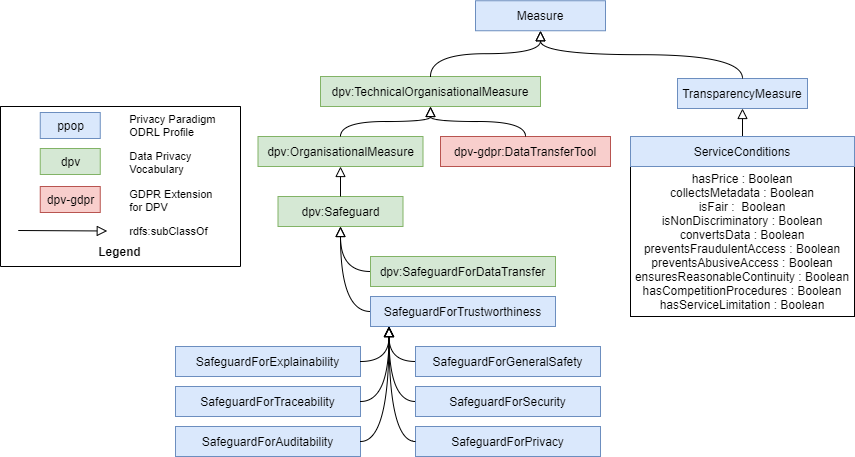

The diagram above was exported from draw.io. Its source (the exported page's mxGraphModel, read from the mxfile embedded in the PNG):
<mxGraphModel dx="1851" dy="592" grid="1" gridSize="10" guides="1" tooltips="1" connect="1" arrows="1" fold="1" page="1" pageScale="1" pageWidth="827" pageHeight="1169" math="0" shadow="0">
  <root>
    <mxCell id="0" />
    <mxCell id="1" parent="0" />
    <mxCell id="TSn6V7IaYdCj6eThMlMy-54" value="" style="swimlane;startSize=0;fontSize=9;" parent="1" vertex="1">
      <mxGeometry x="-470" y="600" width="240" height="160" as="geometry" />
    </mxCell>
    <mxCell id="TSn6V7IaYdCj6eThMlMy-55" value="Legend" style="text;strokeColor=none;fillColor=none;align=left;verticalAlign=top;spacingLeft=4;spacingRight=4;overflow=hidden;rotatable=0;points=[[0,0.5],[1,0.5]];portConstraint=eastwest;fontSize=12;fontStyle=1" parent="TSn6V7IaYdCj6eThMlMy-54" vertex="1">
      <mxGeometry x="92.25" y="132" width="60" height="26" as="geometry" />
    </mxCell>
    <mxCell id="Cu2cUMf65YecP4gGuFHX-14" value="" style="endArrow=block;html=1;fontColor=#000099;exitX=0.5;exitY=0;exitDx=0;exitDy=0;endFill=0;endSize=8;arcSize=0;rounded=0;" parent="TSn6V7IaYdCj6eThMlMy-54" edge="1">
      <mxGeometry width="50" height="50" relative="1" as="geometry">
        <mxPoint x="17.75" y="124" as="sourcePoint" />
        <mxPoint x="106.75" y="124.5" as="targetPoint" />
      </mxGeometry>
    </mxCell>
    <mxCell id="TSn6V7IaYdCj6eThMlMy-51" value="rdfs:subClassOf" style="text;strokeColor=none;fillColor=none;align=left;verticalAlign=top;spacingLeft=4;spacingRight=4;overflow=hidden;rotatable=0;points=[[0,0.5],[1,0.5]];portConstraint=eastwest;fontSize=11;" parent="TSn6V7IaYdCj6eThMlMy-54" vertex="1">
      <mxGeometry x="123.25" y="112" width="99" height="26" as="geometry" />
    </mxCell>
    <mxCell id="8MOLj7MBFuCUEmfWMrEg-36" value="Privacy Paradigm&#10;ODRL Profile" style="text;strokeColor=none;fillColor=none;align=left;verticalAlign=top;spacingLeft=4;spacingRight=4;overflow=hidden;rotatable=0;points=[[0,0.5],[1,0.5]];portConstraint=eastwest;fontSize=11;" parent="TSn6V7IaYdCj6eThMlMy-54" vertex="1">
      <mxGeometry x="123.25" width="99" height="40" as="geometry" />
    </mxCell>
    <mxCell id="8MOLj7MBFuCUEmfWMrEg-54" value="dpv" style="html=1;fillColor=#d5e8d4;strokeColor=#82b366;" parent="TSn6V7IaYdCj6eThMlMy-54" vertex="1">
      <mxGeometry x="39.75" y="42" width="60" height="26" as="geometry" />
    </mxCell>
    <mxCell id="8MOLj7MBFuCUEmfWMrEg-55" value="Data Privacy&#10;Vocabulary" style="text;strokeColor=none;fillColor=none;align=left;verticalAlign=top;spacingLeft=4;spacingRight=4;overflow=hidden;rotatable=0;points=[[0,0.5],[1,0.5]];portConstraint=eastwest;fontSize=11;" parent="TSn6V7IaYdCj6eThMlMy-54" vertex="1">
      <mxGeometry x="123.25" y="37" width="99" height="40" as="geometry" />
    </mxCell>
    <mxCell id="3YzurU6S562Uz_UO4GaH-1" value="dpv-gdpr" style="html=1;fillColor=#f8cecc;strokeColor=#b85450;" parent="TSn6V7IaYdCj6eThMlMy-54" vertex="1">
      <mxGeometry x="39.75" y="80" width="60" height="26" as="geometry" />
    </mxCell>
    <mxCell id="3YzurU6S562Uz_UO4GaH-2" value="GDPR Extension&#10;for DPV" style="text;strokeColor=none;fillColor=none;align=left;verticalAlign=top;spacingLeft=4;spacingRight=4;overflow=hidden;rotatable=0;points=[[0,0.5],[1,0.5]];portConstraint=eastwest;fontSize=11;" parent="TSn6V7IaYdCj6eThMlMy-54" vertex="1">
      <mxGeometry x="123.25" y="75" width="99" height="40" as="geometry" />
    </mxCell>
    <mxCell id="Cu2cUMf65YecP4gGuFHX-15" value="ppop" style="html=1;fillColor=#dae8fc;strokeColor=#6c8ebf;" parent="TSn6V7IaYdCj6eThMlMy-54" vertex="1">
      <mxGeometry x="39.75" y="6" width="60" height="26" as="geometry" />
    </mxCell>
    <mxCell id="3YzurU6S562Uz_UO4GaH-5" value="Measure" style="rounded=0;whiteSpace=wrap;html=1;snapToPoint=1;points=[[0.1,0],[0.2,0],[0.3,0],[0.4,0],[0.5,0],[0.6,0],[0.7,0],[0.8,0],[0.9,0],[0,0.1],[0,0.3],[0,0.5],[0,0.7],[0,0.9],[0.1,1],[0.2,1],[0.3,1],[0.4,1],[0.5,1],[0.6,1],[0.7,1],[0.8,1],[0.9,1],[1,0.1],[1,0.3],[1,0.5],[1,0.7],[1,0.9]];fillColor=#dae8fc;strokeColor=#6c8ebf;" parent="1" vertex="1">
      <mxGeometry x="5" y="494.25" width="130" height="30" as="geometry" />
    </mxCell>
    <mxCell id="3YzurU6S562Uz_UO4GaH-9" value="dpv:TechnicalOrganisationalMeasure" style="rounded=0;whiteSpace=wrap;html=1;snapToPoint=1;points=[[0.1,0],[0.2,0],[0.3,0],[0.4,0],[0.5,0],[0.6,0],[0.7,0],[0.8,0],[0.9,0],[0,0.1],[0,0.3],[0,0.5],[0,0.7],[0,0.9],[0.1,1],[0.2,1],[0.3,1],[0.4,1],[0.5,1],[0.6,1],[0.7,1],[0.8,1],[0.9,1],[1,0.1],[1,0.3],[1,0.5],[1,0.7],[1,0.9]];fillColor=#d5e8d4;strokeColor=#82b366;" parent="1" vertex="1">
      <mxGeometry x="-150" y="570" width="220" height="30" as="geometry" />
    </mxCell>
    <mxCell id="3YzurU6S562Uz_UO4GaH-10" value="dpv:OrganisationalMeasure" style="rounded=0;whiteSpace=wrap;html=1;snapToPoint=1;points=[[0.1,0],[0.2,0],[0.3,0],[0.4,0],[0.5,0],[0.6,0],[0.7,0],[0.8,0],[0.9,0],[0,0.1],[0,0.3],[0,0.5],[0,0.7],[0,0.9],[0.1,1],[0.2,1],[0.3,1],[0.4,1],[0.5,1],[0.6,1],[0.7,1],[0.8,1],[0.9,1],[1,0.1],[1,0.3],[1,0.5],[1,0.7],[1,0.9]];fillColor=#d5e8d4;strokeColor=#82b366;" parent="1" vertex="1">
      <mxGeometry x="-212.5" y="630" width="165" height="30" as="geometry" />
    </mxCell>
    <mxCell id="3YzurU6S562Uz_UO4GaH-11" value="dpv:Safeguard" style="rounded=0;whiteSpace=wrap;html=1;snapToPoint=1;points=[[0.1,0],[0.2,0],[0.3,0],[0.4,0],[0.5,0],[0.6,0],[0.7,0],[0.8,0],[0.9,0],[0,0.1],[0,0.3],[0,0.5],[0,0.7],[0,0.9],[0.1,1],[0.2,1],[0.3,1],[0.4,1],[0.5,1],[0.6,1],[0.7,1],[0.8,1],[0.9,1],[1,0.1],[1,0.3],[1,0.5],[1,0.7],[1,0.9]];fillColor=#d5e8d4;strokeColor=#82b366;" parent="1" vertex="1">
      <mxGeometry x="-192.5" y="690" width="125" height="30" as="geometry" />
    </mxCell>
    <mxCell id="3YzurU6S562Uz_UO4GaH-12" value="dpv:SafeguardForDataTransfer" style="rounded=0;whiteSpace=wrap;html=1;snapToPoint=1;points=[[0.1,0],[0.2,0],[0.3,0],[0.4,0],[0.5,0],[0.6,0],[0.7,0],[0.8,0],[0.9,0],[0,0.1],[0,0.3],[0,0.5],[0,0.7],[0,0.9],[0.1,1],[0.2,1],[0.3,1],[0.4,1],[0.5,1],[0.6,1],[0.7,1],[0.8,1],[0.9,1],[1,0.1],[1,0.3],[1,0.5],[1,0.7],[1,0.9]];fillColor=#d5e8d4;strokeColor=#82b366;" parent="1" vertex="1">
      <mxGeometry x="-100" y="750" width="185" height="30" as="geometry" />
    </mxCell>
    <mxCell id="3YzurU6S562Uz_UO4GaH-13" value="" style="endArrow=block;html=1;fontColor=#000099;exitX=0.5;exitY=0;exitDx=0;exitDy=0;endFill=0;entryX=0.5;entryY=1;entryDx=0;entryDy=0;endSize=8;arcSize=0;rounded=0;edgeStyle=orthogonalEdgeStyle;curved=1;" parent="1" source="3YzurU6S562Uz_UO4GaH-9" target="3YzurU6S562Uz_UO4GaH-5" edge="1">
      <mxGeometry width="50" height="50" relative="1" as="geometry">
        <mxPoint x="-185" y="426.5" as="sourcePoint" />
        <mxPoint x="-214" y="390" as="targetPoint" />
      </mxGeometry>
    </mxCell>
    <mxCell id="3YzurU6S562Uz_UO4GaH-14" value="" style="endArrow=block;html=1;fontColor=#000099;exitX=0.5;exitY=0;exitDx=0;exitDy=0;endFill=0;entryX=0.5;entryY=1;entryDx=0;entryDy=0;endSize=8;arcSize=0;rounded=0;edgeStyle=orthogonalEdgeStyle;curved=1;" parent="1" source="3YzurU6S562Uz_UO4GaH-10" target="3YzurU6S562Uz_UO4GaH-9" edge="1">
      <mxGeometry width="50" height="50" relative="1" as="geometry">
        <mxPoint x="-30" y="580" as="sourcePoint" />
        <mxPoint x="75" y="554" as="targetPoint" />
      </mxGeometry>
    </mxCell>
    <mxCell id="3YzurU6S562Uz_UO4GaH-15" value="" style="endArrow=block;html=1;fontColor=#000099;exitX=0.5;exitY=0;exitDx=0;exitDy=0;endFill=0;entryX=0.5;entryY=1;entryDx=0;entryDy=0;endSize=8;arcSize=0;rounded=0;edgeStyle=orthogonalEdgeStyle;curved=1;" parent="1" source="3YzurU6S562Uz_UO4GaH-11" target="3YzurU6S562Uz_UO4GaH-10" edge="1">
      <mxGeometry width="50" height="50" relative="1" as="geometry">
        <mxPoint x="-12.5" y="640" as="sourcePoint" />
        <mxPoint x="-12.5" y="610" as="targetPoint" />
      </mxGeometry>
    </mxCell>
    <mxCell id="3YzurU6S562Uz_UO4GaH-16" value="" style="endArrow=block;html=1;fontColor=#000099;exitX=0;exitY=0.5;exitDx=0;exitDy=0;endFill=0;entryX=0.5;entryY=1;entryDx=0;entryDy=0;endSize=8;arcSize=0;rounded=0;edgeStyle=orthogonalEdgeStyle;curved=1;" parent="1" source="3YzurU6S562Uz_UO4GaH-12" target="3YzurU6S562Uz_UO4GaH-11" edge="1">
      <mxGeometry width="50" height="50" relative="1" as="geometry">
        <mxPoint x="25" y="700" as="sourcePoint" />
        <mxPoint x="-12.5" y="670" as="targetPoint" />
      </mxGeometry>
    </mxCell>
    <mxCell id="3YzurU6S562Uz_UO4GaH-17" value="dpv-gdpr:DataTransferTool" style="rounded=0;whiteSpace=wrap;html=1;snapToPoint=1;points=[[0.1,0],[0.2,0],[0.3,0],[0.4,0],[0.5,0],[0.6,0],[0.7,0],[0.8,0],[0.9,0],[0,0.1],[0,0.3],[0,0.5],[0,0.7],[0,0.9],[0.1,1],[0.2,1],[0.3,1],[0.4,1],[0.5,1],[0.6,1],[0.7,1],[0.8,1],[0.9,1],[1,0.1],[1,0.3],[1,0.5],[1,0.7],[1,0.9]];fillColor=#f8cecc;strokeColor=#b85450;" parent="1" vertex="1">
      <mxGeometry x="-30" y="630" width="170" height="30" as="geometry" />
    </mxCell>
    <mxCell id="3YzurU6S562Uz_UO4GaH-18" value="" style="endArrow=block;html=1;fontColor=#000099;endFill=0;entryX=0.5;entryY=1;entryDx=0;entryDy=0;endSize=8;arcSize=0;rounded=0;edgeStyle=orthogonalEdgeStyle;curved=1;exitX=0.5;exitY=0;exitDx=0;exitDy=0;" parent="1" source="3YzurU6S562Uz_UO4GaH-17" target="3YzurU6S562Uz_UO4GaH-9" edge="1">
      <mxGeometry width="50" height="50" relative="1" as="geometry">
        <mxPoint x="200" y="590" as="sourcePoint" />
        <mxPoint x="80" y="534.25" as="targetPoint" />
      </mxGeometry>
    </mxCell>
    <mxCell id="3YzurU6S562Uz_UO4GaH-19" value="TransparencyMeasure" style="rounded=0;whiteSpace=wrap;html=1;snapToPoint=1;points=[[0.1,0],[0.2,0],[0.3,0],[0.4,0],[0.5,0],[0.6,0],[0.7,0],[0.8,0],[0.9,0],[0,0.1],[0,0.3],[0,0.5],[0,0.7],[0,0.9],[0.1,1],[0.2,1],[0.3,1],[0.4,1],[0.5,1],[0.6,1],[0.7,1],[0.8,1],[0.9,1],[1,0.1],[1,0.3],[1,0.5],[1,0.7],[1,0.9]];fillColor=#dae8fc;strokeColor=#6c8ebf;" parent="1" vertex="1">
      <mxGeometry x="207" y="572" width="130" height="30" as="geometry" />
    </mxCell>
    <mxCell id="3YzurU6S562Uz_UO4GaH-20" value="" style="endArrow=block;html=1;fontColor=#000099;exitX=0.5;exitY=0;exitDx=0;exitDy=0;endFill=0;entryX=0.5;entryY=1;entryDx=0;entryDy=0;endSize=8;arcSize=0;rounded=0;edgeStyle=orthogonalEdgeStyle;curved=1;" parent="1" source="3YzurU6S562Uz_UO4GaH-19" target="3YzurU6S562Uz_UO4GaH-5" edge="1">
      <mxGeometry width="50" height="50" relative="1" as="geometry">
        <mxPoint x="-30" y="580" as="sourcePoint" />
        <mxPoint x="80" y="534.25" as="targetPoint" />
      </mxGeometry>
    </mxCell>
    <mxCell id="3YzurU6S562Uz_UO4GaH-22" value="" style="endArrow=block;html=1;fontColor=#000099;exitX=0.5;exitY=0;exitDx=0;exitDy=0;endFill=0;endSize=8;arcSize=0;rounded=0;edgeStyle=orthogonalEdgeStyle;curved=1;entryX=0.5;entryY=1;entryDx=0;entryDy=0;" parent="1" source="kTn4h2roVWSzoDTh6bC1-5" target="3YzurU6S562Uz_UO4GaH-19" edge="1">
      <mxGeometry width="50" height="50" relative="1" as="geometry">
        <mxPoint x="225" y="630" as="sourcePoint" />
        <mxPoint x="340" y="590" as="targetPoint" />
      </mxGeometry>
    </mxCell>
    <mxCell id="3YzurU6S562Uz_UO4GaH-107" value="SafeguardForGeneralSafety" style="rounded=0;whiteSpace=wrap;html=1;snapToPoint=1;points=[[0.1,0],[0.2,0],[0.3,0],[0.4,0],[0.5,0],[0.6,0],[0.7,0],[0.8,0],[0.9,0],[0,0.1],[0,0.3],[0,0.5],[0,0.7],[0,0.9],[0.1,1],[0.2,1],[0.3,1],[0.4,1],[0.5,1],[0.6,1],[0.7,1],[0.8,1],[0.9,1],[1,0.1],[1,0.3],[1,0.5],[1,0.7],[1,0.9]];fillColor=#dae8fc;strokeColor=#6c8ebf;" parent="1" vertex="1">
      <mxGeometry x="-55" y="840" width="185" height="30" as="geometry" />
    </mxCell>
    <mxCell id="3YzurU6S562Uz_UO4GaH-108" value="SafeguardForSecurity" style="rounded=0;whiteSpace=wrap;html=1;snapToPoint=1;points=[[0.1,0],[0.2,0],[0.3,0],[0.4,0],[0.5,0],[0.6,0],[0.7,0],[0.8,0],[0.9,0],[0,0.1],[0,0.3],[0,0.5],[0,0.7],[0,0.9],[0.1,1],[0.2,1],[0.3,1],[0.4,1],[0.5,1],[0.6,1],[0.7,1],[0.8,1],[0.9,1],[1,0.1],[1,0.3],[1,0.5],[1,0.7],[1,0.9]];fillColor=#dae8fc;strokeColor=#6c8ebf;" parent="1" vertex="1">
      <mxGeometry x="-55" y="880" width="185" height="30" as="geometry" />
    </mxCell>
    <mxCell id="3YzurU6S562Uz_UO4GaH-109" value="SafeguardForPrivacy" style="rounded=0;whiteSpace=wrap;html=1;snapToPoint=1;points=[[0.1,0],[0.2,0],[0.3,0],[0.4,0],[0.5,0],[0.6,0],[0.7,0],[0.8,0],[0.9,0],[0,0.1],[0,0.3],[0,0.5],[0,0.7],[0,0.9],[0.1,1],[0.2,1],[0.3,1],[0.4,1],[0.5,1],[0.6,1],[0.7,1],[0.8,1],[0.9,1],[1,0.1],[1,0.3],[1,0.5],[1,0.7],[1,0.9]];fillColor=#dae8fc;strokeColor=#6c8ebf;" parent="1" vertex="1">
      <mxGeometry x="-55" y="920" width="185" height="30" as="geometry" />
    </mxCell>
    <mxCell id="3YzurU6S562Uz_UO4GaH-110" value="SafeguardForTrustworthiness" style="rounded=0;whiteSpace=wrap;html=1;snapToPoint=1;points=[[0.1,0],[0.2,0],[0.3,0],[0.4,0],[0.5,0],[0.6,0],[0.7,0],[0.8,0],[0.9,0],[0,0.1],[0,0.3],[0,0.5],[0,0.7],[0,0.9],[0.1,1],[0.2,1],[0.3,1],[0.4,1],[0.5,1],[0.6,1],[0.7,1],[0.8,1],[0.9,1],[1,0.1],[1,0.3],[1,0.5],[1,0.7],[1,0.9]];fillColor=#dae8fc;strokeColor=#6c8ebf;" parent="1" vertex="1">
      <mxGeometry x="-100" y="790" width="185" height="30" as="geometry" />
    </mxCell>
    <mxCell id="3YzurU6S562Uz_UO4GaH-111" value="" style="endArrow=block;html=1;fontColor=#000099;exitX=0;exitY=0.5;exitDx=0;exitDy=0;endFill=0;entryX=0.1;entryY=1;entryDx=0;entryDy=0;endSize=8;arcSize=0;rounded=0;edgeStyle=orthogonalEdgeStyle;curved=1;" parent="1" source="3YzurU6S562Uz_UO4GaH-107" target="3YzurU6S562Uz_UO4GaH-110" edge="1">
      <mxGeometry width="50" height="50" relative="1" as="geometry">
        <mxPoint x="-90" y="655" as="sourcePoint" />
        <mxPoint x="-120" y="610" as="targetPoint" />
      </mxGeometry>
    </mxCell>
    <mxCell id="3YzurU6S562Uz_UO4GaH-112" value="" style="endArrow=block;html=1;fontColor=#000099;exitX=0;exitY=0.5;exitDx=0;exitDy=0;endFill=0;entryX=0.1;entryY=1;entryDx=0;entryDy=0;endSize=8;arcSize=0;rounded=0;edgeStyle=orthogonalEdgeStyle;curved=1;" parent="1" source="3YzurU6S562Uz_UO4GaH-108" target="3YzurU6S562Uz_UO4GaH-110" edge="1">
      <mxGeometry width="50" height="50" relative="1" as="geometry">
        <mxPoint x="-90" y="695" as="sourcePoint" />
        <mxPoint x="-120" y="610" as="targetPoint" />
      </mxGeometry>
    </mxCell>
    <mxCell id="3YzurU6S562Uz_UO4GaH-113" value="" style="endArrow=block;html=1;fontColor=#000099;exitX=0;exitY=0.5;exitDx=0;exitDy=0;endFill=0;entryX=0.1;entryY=1;entryDx=0;entryDy=0;endSize=8;arcSize=0;rounded=0;edgeStyle=orthogonalEdgeStyle;curved=1;" parent="1" source="3YzurU6S562Uz_UO4GaH-109" target="3YzurU6S562Uz_UO4GaH-110" edge="1">
      <mxGeometry width="50" height="50" relative="1" as="geometry">
        <mxPoint x="-90" y="735" as="sourcePoint" />
        <mxPoint x="-120" y="610" as="targetPoint" />
      </mxGeometry>
    </mxCell>
    <mxCell id="3YzurU6S562Uz_UO4GaH-114" value="" style="endArrow=block;html=1;fontColor=#000099;exitX=0;exitY=0.5;exitDx=0;exitDy=0;endFill=0;entryX=0.5;entryY=1;entryDx=0;entryDy=0;endSize=8;arcSize=0;rounded=0;edgeStyle=orthogonalEdgeStyle;curved=1;" parent="1" source="3YzurU6S562Uz_UO4GaH-110" target="3YzurU6S562Uz_UO4GaH-11" edge="1">
      <mxGeometry width="50" height="50" relative="1" as="geometry">
        <mxPoint x="-90" y="895" as="sourcePoint" />
        <mxPoint x="-120" y="730" as="targetPoint" />
      </mxGeometry>
    </mxCell>
    <mxCell id="ovGL6iTeiETTiTGFvUcL-1" value="&lt;div&gt;SafeguardForExplainability&lt;/div&gt;" style="rounded=0;whiteSpace=wrap;html=1;snapToPoint=1;points=[[0.1,0],[0.2,0],[0.3,0],[0.4,0],[0.5,0],[0.6,0],[0.7,0],[0.8,0],[0.9,0],[0,0.1],[0,0.3],[0,0.5],[0,0.7],[0,0.9],[0.1,1],[0.2,1],[0.3,1],[0.4,1],[0.5,1],[0.6,1],[0.7,1],[0.8,1],[0.9,1],[1,0.1],[1,0.3],[1,0.5],[1,0.7],[1,0.9]];fillColor=#dae8fc;strokeColor=#6c8ebf;" parent="1" vertex="1">
      <mxGeometry x="-295" y="840" width="185" height="30" as="geometry" />
    </mxCell>
    <mxCell id="ovGL6iTeiETTiTGFvUcL-3" value="" style="endArrow=block;html=1;fontColor=#000099;endFill=0;entryX=0.1;entryY=1;entryDx=0;entryDy=0;endSize=8;arcSize=0;rounded=0;edgeStyle=orthogonalEdgeStyle;curved=1;exitX=1;exitY=0.5;exitDx=0;exitDy=0;" parent="1" source="ovGL6iTeiETTiTGFvUcL-1" target="3YzurU6S562Uz_UO4GaH-110" edge="1">
      <mxGeometry width="50" height="50" relative="1" as="geometry">
        <mxPoint x="-330" y="740" as="sourcePoint" />
        <mxPoint x="-120" y="610" as="targetPoint" />
      </mxGeometry>
    </mxCell>
    <mxCell id="ovGL6iTeiETTiTGFvUcL-4" value="&lt;div&gt;SafeguardForTraceability&lt;/div&gt;" style="rounded=0;whiteSpace=wrap;html=1;snapToPoint=1;points=[[0.1,0],[0.2,0],[0.3,0],[0.4,0],[0.5,0],[0.6,0],[0.7,0],[0.8,0],[0.9,0],[0,0.1],[0,0.3],[0,0.5],[0,0.7],[0,0.9],[0.1,1],[0.2,1],[0.3,1],[0.4,1],[0.5,1],[0.6,1],[0.7,1],[0.8,1],[0.9,1],[1,0.1],[1,0.3],[1,0.5],[1,0.7],[1,0.9]];fillColor=#dae8fc;strokeColor=#6c8ebf;" parent="1" vertex="1">
      <mxGeometry x="-295" y="880" width="185" height="30" as="geometry" />
    </mxCell>
    <mxCell id="ovGL6iTeiETTiTGFvUcL-5" value="&lt;div&gt;SafeguardForAuditability&lt;/div&gt;" style="rounded=0;whiteSpace=wrap;html=1;snapToPoint=1;points=[[0.1,0],[0.2,0],[0.3,0],[0.4,0],[0.5,0],[0.6,0],[0.7,0],[0.8,0],[0.9,0],[0,0.1],[0,0.3],[0,0.5],[0,0.7],[0,0.9],[0.1,1],[0.2,1],[0.3,1],[0.4,1],[0.5,1],[0.6,1],[0.7,1],[0.8,1],[0.9,1],[1,0.1],[1,0.3],[1,0.5],[1,0.7],[1,0.9]];fillColor=#dae8fc;strokeColor=#6c8ebf;" parent="1" vertex="1">
      <mxGeometry x="-295" y="920" width="185" height="30" as="geometry" />
    </mxCell>
    <mxCell id="kTn4h2roVWSzoDTh6bC1-2" value="" style="endArrow=block;html=1;fontColor=#000099;exitX=1;exitY=0.5;exitDx=0;exitDy=0;endFill=0;entryX=0.1;entryY=1;entryDx=0;entryDy=0;endSize=8;arcSize=0;rounded=0;edgeStyle=orthogonalEdgeStyle;curved=1;" parent="1" source="ovGL6iTeiETTiTGFvUcL-4" target="3YzurU6S562Uz_UO4GaH-110" edge="1">
      <mxGeometry width="50" height="50" relative="1" as="geometry">
        <mxPoint x="-45" y="985" as="sourcePoint" />
        <mxPoint x="-71.5" y="830" as="targetPoint" />
      </mxGeometry>
    </mxCell>
    <mxCell id="kTn4h2roVWSzoDTh6bC1-3" value="" style="endArrow=block;html=1;fontColor=#000099;exitX=1;exitY=0.5;exitDx=0;exitDy=0;endFill=0;entryX=0.1;entryY=1;entryDx=0;entryDy=0;endSize=8;arcSize=0;rounded=0;edgeStyle=orthogonalEdgeStyle;curved=1;" parent="1" source="ovGL6iTeiETTiTGFvUcL-5" target="3YzurU6S562Uz_UO4GaH-110" edge="1">
      <mxGeometry width="50" height="50" relative="1" as="geometry">
        <mxPoint x="-45" y="1025" as="sourcePoint" />
        <mxPoint x="-71.5" y="830" as="targetPoint" />
      </mxGeometry>
    </mxCell>
    <mxCell id="kTn4h2roVWSzoDTh6bC1-4" value="&lt;div&gt;hasPrice : Boolean&lt;/div&gt;&lt;div&gt;collectsMetadata : Boolean&lt;/div&gt;&lt;div&gt;isFair :&amp;nbsp; Boolean&lt;br&gt;&lt;/div&gt;&lt;div&gt;isNonDiscriminatory : Boolean&lt;br&gt;&lt;/div&gt;&lt;div&gt;convertsData : Boolean&lt;/div&gt;&lt;div&gt;preventsFraudulentAccess : Boolean&lt;br&gt;&lt;/div&gt;&lt;div&gt;preventsAbusiveAccess : Boolean&lt;br&gt;&lt;/div&gt;&lt;div&gt;ensuresReasonableContinuity : Boolean&lt;/div&gt;&lt;div&gt;hasCompetitionProcedures : Boolean&lt;/div&gt;&lt;div&gt;hasServiceLimitation : Boolean&lt;/div&gt;" style="rounded=0;whiteSpace=wrap;html=1;snapToPoint=1;points=[[0.1,0],[0.2,0],[0.3,0],[0.4,0],[0.5,0],[0.6,0],[0.7,0],[0.8,0],[0.9,0],[0,0.1],[0,0.3],[0,0.5],[0,0.7],[0,0.9],[0.1,1],[0.2,1],[0.3,1],[0.4,1],[0.5,1],[0.6,1],[0.7,1],[0.8,1],[0.9,1],[1,0.1],[1,0.3],[1,0.5],[1,0.7],[1,0.9]];" parent="1" vertex="1">
      <mxGeometry x="160" y="660" width="224" height="150" as="geometry" />
    </mxCell>
    <mxCell id="kTn4h2roVWSzoDTh6bC1-5" value="ServiceConditions" style="rounded=0;whiteSpace=wrap;html=1;snapToPoint=1;points=[[0.1,0],[0.2,0],[0.3,0],[0.4,0],[0.5,0],[0.6,0],[0.7,0],[0.8,0],[0.9,0],[0,0.1],[0,0.3],[0,0.5],[0,0.7],[0,0.9],[0.1,1],[0.2,1],[0.3,1],[0.4,1],[0.5,1],[0.6,1],[0.7,1],[0.8,1],[0.9,1],[1,0.1],[1,0.3],[1,0.5],[1,0.7],[1,0.9]];fillColor=#dae8fc;strokeColor=#6c8ebf;" parent="1" vertex="1">
      <mxGeometry x="160" y="630" width="224" height="30" as="geometry" />
    </mxCell>
  </root>
</mxGraphModel>